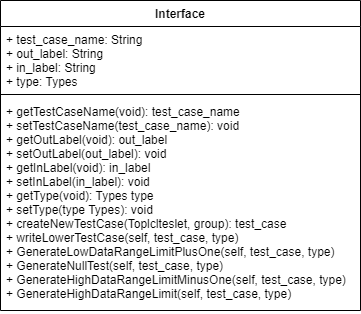

The diagram above was exported from draw.io. Its source (the exported page's mxGraphModel, read from the mxfile embedded in the PNG):
<mxGraphModel dx="501" dy="320" grid="1" gridSize="10" guides="1" tooltips="1" connect="1" arrows="1" fold="1" page="1" pageScale="1" pageWidth="827" pageHeight="1169" math="0" shadow="0">
  <root>
    <mxCell id="0" />
    <mxCell id="1" parent="0" />
    <mxCell id="PxSZ_O__GBOeEL7hC_sz-1" value="Interface" style="swimlane;fontStyle=1;align=center;verticalAlign=top;childLayout=stackLayout;horizontal=1;startSize=26;horizontalStack=0;resizeParent=1;resizeParentMax=0;resizeLast=0;collapsible=1;marginBottom=0;" parent="1" vertex="1">
      <mxGeometry x="220" y="280" width="360" height="310" as="geometry" />
    </mxCell>
    <mxCell id="PxSZ_O__GBOeEL7hC_sz-2" value="+ test_case_name: String&#10;+ out_label: String&#10;+ in_label: String&#10;+ type: Types" style="text;strokeColor=none;fillColor=none;align=left;verticalAlign=top;spacingLeft=4;spacingRight=4;overflow=hidden;rotatable=0;points=[[0,0.5],[1,0.5]];portConstraint=eastwest;" parent="PxSZ_O__GBOeEL7hC_sz-1" vertex="1">
      <mxGeometry y="26" width="360" height="64" as="geometry" />
    </mxCell>
    <mxCell id="PxSZ_O__GBOeEL7hC_sz-3" value="" style="line;strokeWidth=1;fillColor=none;align=left;verticalAlign=middle;spacingTop=-1;spacingLeft=3;spacingRight=3;rotatable=0;labelPosition=right;points=[];portConstraint=eastwest;" parent="PxSZ_O__GBOeEL7hC_sz-1" vertex="1">
      <mxGeometry y="90" width="360" height="8" as="geometry" />
    </mxCell>
    <mxCell id="PxSZ_O__GBOeEL7hC_sz-4" value="+ getTestCaseName(void): test_case_name&#10;+ setTestCaseName(test_case_name): void&#10;+ getOutLabel(void): out_label&#10;+ setOutLabel(out_label): void&#10;+ getInLabel(void): in_label&#10;+ setInLabel(in_label): void&#10;+ getType(void): Types type&#10;+ setType(type Types): void&#10;+ createNewTestCase(Toplclteslet, group): test_case&#10;+ writeLowerTestCase(self, test_case, type)&#10;+ GenerateLowDataRangeLimitPlusOne(self, test_case, type)&#10;+ GenerateNullTest(self, test_case, type)&#10;+ GenerateHighDataRangeLimitMinusOne(self, test_case, type)&#10;+ GenerateHighDataRangeLimit(self, test_case, type)&#10;&#10;" style="text;strokeColor=none;fillColor=none;align=left;verticalAlign=top;spacingLeft=4;spacingRight=4;overflow=hidden;rotatable=0;points=[[0,0.5],[1,0.5]];portConstraint=eastwest;" parent="PxSZ_O__GBOeEL7hC_sz-1" vertex="1">
      <mxGeometry y="98" width="360" height="212" as="geometry" />
    </mxCell>
  </root>
</mxGraphModel>